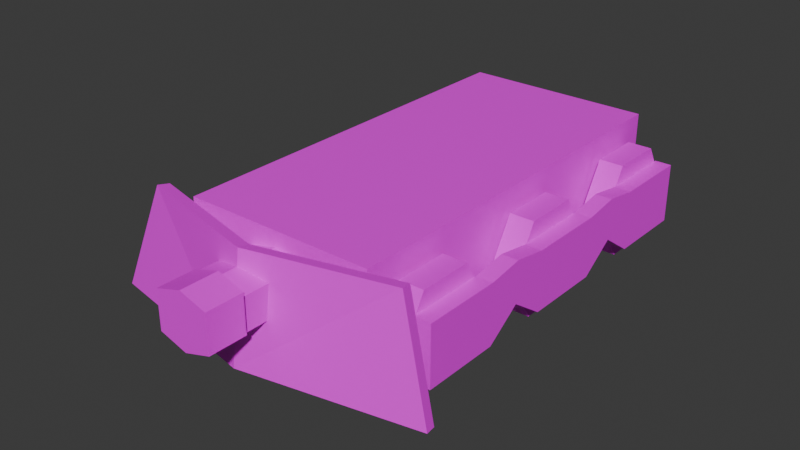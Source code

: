 # Source: diesel-locomotive-truck-front.blend  (saved by Blender 4.1.24; exported with 4.5.12 LTS)
import bpy
from mathutils import Matrix  # noqa: F401  (used for matrix-valued properties, if any)

bpy.ops.wm.read_factory_settings(use_empty=True)
scene = bpy.context.scene
scene.name = 'Scene'

# ---- collections
col_collection = bpy.data.collections.new('Collection'); scene.collection.children.link(col_collection)

# ---- images (referenced by path relative to the original .blend; pixels are not part of the script)
import os
ASSET_DIR = os.environ.get("B2B_ASSET_DIR", "")  # directory of the original .blend (textures are referenced by path, not embedded)
HERE = os.path.dirname(os.path.abspath(__file__))  # packed textures are extracted next to this script under _unpacked/

def load_image(name, relpath, width, height, colorspace="sRGB"):
    """Load a texture the original file referenced (path relative to the .blend, or extracted next to this script)."""
    p = next((c for c in (os.path.join(HERE, relpath), os.path.join(ASSET_DIR, relpath)) if relpath and os.path.exists(c)), "")
    if p:
        img = bpy.data.images.load(p, check_existing=True)
        img.name = name
    else:  # same state as the original file: an image datablock whose file is absent (Cycles renders it pink)
        img = bpy.data.images.new(name, width, height)
        img.source = "FILE"
        img.filepath = "//" + (relpath or name)
    img.colorspace_settings.name = colorspace
    return img
img_loco_truck_png = load_image('loco-truck.png', 'loco-truck.png', 1024, 1024, 'sRGB')

# ---- materials (node trees are filled in below, after node groups)
mat_loco_truck = bpy.data.materials.new('loco-truck')
mat_loco_truck.use_transparent_shadow = False

# ---- material node trees
mat_loco_truck.use_nodes = True; mat_loco_truck.node_tree.nodes.clear()
_N = mat_loco_truck.node_tree.nodes; _L = mat_loco_truck.node_tree.links
n0 = _N.new('ShaderNodeBsdfPrincipled'); n0.name = 'Principled BSDF'; n0.location = (10, 300)
n1 = _N.new('ShaderNodeOutputMaterial'); n1.name = 'Material Output'; n1.location = (300, 300)
n2 = _N.new('ShaderNodeTexImage'); n2.name = 'Image Texture'; n2.location = (-280, 260)
n2.image = img_loco_truck_png
n2.interpolation = 'Closest'
_L.new(n0.outputs[0], n1.inputs[0])
_L.new(n2.outputs[0], n0.inputs[0])
n1.is_active_output = True

# ---- world
world_world = bpy.data.worlds.new('World'); scene.world = world_world
world_world.use_nodes = True; world_world.node_tree.nodes.clear()
_N = world_world.node_tree.nodes; _L = world_world.node_tree.links
n0 = _N.new('ShaderNodeOutputWorld'); n0.name = 'World Output'; n0.location = (300, 300)
n1 = _N.new('ShaderNodeBackground'); n1.name = 'Background'; n1.location = (10, 300)
n1.inputs[0].default_value = (0.05088, 0.05088, 0.05088, 1.0)
_L.new(n1.outputs[0], n0.inputs[0])
n0.is_active_output = True
world_world.color = (0.05088, 0.05088, 0.05088)
world_world.use_sun_shadow = False
world_world.sun_shadow_jitter_overblur = 0.0

# ---- meshes
me_cube_033 = bpy.data.meshes.new('Cube.033')
me_cube_033.from_pydata([(0.5491, -0.2869, -0.3444), (0.5491, -0.1435, -0.09605), (0.5491, 0.1433, -0.09605), (0.5491, 0.2867, -0.3444), (0.5491, 0.1433, -0.5928), (0.5491, -0.1435, -0.5928), (0.6786, -0.2869, -0.3444), (0.6786, -0.1435, -0.09605), (0.6786, 0.1433, -0.09605), (0.6786, 0.2867, -0.3444), (0.6786, 0.1433, -0.5928), (0.6786, -0.1435, -0.5928), (0.5491, 0.4951, -0.3444), (0.5491, 0.6385, -0.09605), (0.5491, 0.9253, -0.09605), (0.5491, 1.069, -0.3444), (0.5491, 0.9253, -0.5928), (0.5491, 0.6385, -0.5928), (0.6786, 0.4951, -0.3444), (0.6786, 0.6385, -0.09605), (0.6786, 0.9253, -0.09605), (0.6786, 1.069, -0.3444), (0.6786, 0.9253, -0.5928), (0.6786, 0.6385, -0.5928), (0.5491, 0.04549, -0.2989), (0.5491, 0.04549, -0.39), (0.5491, -0.04567, -0.2989), (0.5491, -0.04567, -0.39), (0.0, -0.04567, -0.2989), (0.0, 0.04549, -0.2989), (0.0, 0.04549, -0.39), (0.0, -0.04567, -0.39), (0.5491, 0.8281, -0.2989), (0.5491, 0.8281, -0.39), (0.5491, 0.7369, -0.2989), (0.5491, 0.7369, -0.39), (0.0, 0.7369, -0.2989), (0.0, 0.8281, -0.2989), (0.0, 0.8281, -0.39), (0.0, 0.7369, -0.39), (0.0, -0.7371, -0.39), (0.0, -0.8282, -0.39), (0.0, -0.8282, -0.2989), (0.0, -0.7371, -0.2989), (0.5491, -0.7371, -0.39), (0.5491, -0.7371, -0.2989), (0.5491, -0.8282, -0.39), (0.5491, -0.8282, -0.2989), (0.6786, -0.6387, -0.5928), (0.6786, -0.9255, -0.5928), (0.6786, -1.069, -0.3444), (0.6786, -0.9255, -0.09605), (0.6786, -0.6387, -0.09605), (0.6786, -0.4953, -0.3444), (0.5491, -0.6387, -0.5928), (0.5491, -0.9255, -0.5928), (0.5491, -1.069, -0.3444), (0.5491, -0.9255, -0.09605), (0.5491, -0.6387, -0.09605), (0.5491, -0.4953, -0.3444), (0.1491, -1.396, -0.2786), (0.1491, -1.396, -0.1109), (0.1491, -1.065, -0.2786), (0.1491, -1.065, -0.1109), (0.145, -1.596, -0.2951), (0.145, -1.596, -0.09443), (0.145, -1.396, -0.2951), (0.145, -1.396, -0.09443), (0.0, -1.396, -0.3397), (0.0, -1.396, -0.04979), (0.0, -1.596, -0.3397), (0.0, -1.596, -0.04979), (0.0, -1.065, -0.07356), (0.0, -1.396, -0.07356), (0.0, -1.065, -0.316), (0.0, -1.396, -0.316), (0.6786, 0.2081, -0.1862), (0.6786, 0.2081, -0.5026), (0.6786, -0.2083, -0.1862), (0.6786, -0.2083, -0.5026), (0.6786, 0.9901, -0.1862), (0.6786, 0.9901, -0.5026), (0.6786, 0.5737, -0.1862), (0.6786, 0.5737, -0.5026), (0.6786, -0.5739, -0.1862), (0.6786, -0.5739, -0.5026), (0.6786, -0.9903, -0.1862), (0.6786, -0.9903, -0.5026), (0.767, -0.2083, -0.1862), (0.767, 0.2081, -0.1862), (0.767, 0.2081, -0.5026), (0.767, -0.2083, -0.5026), (0.767, 0.5737, -0.1862), (0.767, 0.9901, -0.1862), (0.767, 0.9901, -0.5026), (0.767, 0.5737, -0.5026), (0.767, -0.9903, -0.1862), (0.767, -0.5739, -0.1862), (0.767, -0.5739, -0.5026), (0.767, -0.9903, -0.5026), (0.6786, 0.3909, -0.1577), (0.767, 0.3909, -0.1577), (0.767, 0.3909, -0.3754), (0.6786, 0.3909, -0.3754), (0.6786, -0.3911, -0.1577), (0.767, -0.3911, -0.1577), (0.767, -0.3911, -0.3754), (0.6786, -0.3911, -0.3754), (0.513, 1.076, -0.4668), (0.513, 1.076, 0.004206), (0.513, -1.076, -0.4668), (0.513, -1.076, 0.004206), (0.0, -1.076, -0.4668), (0.0, -1.076, 0.004206), (0.0, 1.076, -0.4668), (0.0, 1.076, 0.004206), (0.8911, -1.12, -0.5497), (0.7074, -1.048, 0.0006058), (0.0, -1.295, -0.5497), (0.0, -1.223, 0.0006058), (0.9046, -1.181, -0.5394), (0.7209, -1.109, 0.01088), (0.0, -1.357, -0.5394), (0.0, -1.285, 0.01088)], [], [(1, 2, 3, 4, 5, 0), (7, 6, 11, 10, 9, 8), (2, 8, 9, 3), (0, 6, 7, 1), (5, 11, 6, 0), (3, 9, 10, 4), (1, 7, 8, 2), (4, 10, 11, 5), (13, 12, 17, 16, 15, 14), (19, 18, 23, 22, 21, 20), (14, 20, 21, 15), (12, 18, 19, 13), (17, 23, 18, 12), (15, 21, 22, 16), (13, 19, 20, 14), (16, 22, 23, 17), (25, 27, 31, 30), (26, 24, 29, 28), (27, 26, 28, 31), (24, 25, 30, 29), (33, 35, 39, 38), (34, 32, 37, 36), (35, 34, 36, 39), (32, 33, 38, 37), (55, 54, 48, 49), (56, 55, 49, 50), (45, 43, 42, 47), (47, 42, 41, 46), (58, 57, 51, 52), (57, 56, 50, 51), (46, 41, 40, 44), (54, 59, 53, 48), (44, 40, 43, 45), (58, 59, 54, 55, 56, 57), (52, 51, 50, 49, 48, 53), (59, 58, 52, 53), (67, 69, 71, 65), (62, 63, 61, 60), (74, 62, 60, 75), (68, 69, 67, 66), (66, 67, 65, 64), (68, 66, 64, 70), (64, 65, 71, 70), (63, 72, 73, 61), (76, 78, 79, 77), (102, 103, 77, 90), (84, 86, 87, 85), (89, 90, 91, 88), (80, 82, 83, 81), (97, 98, 99, 96), (78, 76, 89, 88), (93, 94, 95, 92), (82, 80, 93, 92), (87, 86, 96, 99), (101, 102, 90, 89), (86, 84, 97, 96), (100, 101, 89, 76), (77, 79, 91, 90), (106, 105, 88, 91), (81, 83, 95, 94), (107, 106, 91, 79), (85, 87, 99, 98), (83, 82, 100, 103), (104, 107, 79, 78), (105, 104, 78, 88), (103, 100, 76, 77), (80, 81, 94, 93), (82, 92, 101, 100), (92, 95, 102, 101), (95, 83, 103, 102), (97, 84, 104, 105), (84, 85, 107, 104), (85, 98, 106, 107), (98, 97, 105, 106), (112, 110, 111, 113), (110, 108, 109, 111), (112, 114, 108, 110), (111, 109, 115, 113), (108, 114, 115, 109), (118, 119, 117, 116), (122, 120, 121, 123), (117, 121, 120, 116), (116, 120, 122, 118), (119, 123, 121, 117)])
_uv = me_cube_033.uv_layers.new(name='UVMap')
_uv.uv.foreach_set('vector', [0.8239, 0.4669, 0.9567, 0.3902, 0.9567, 0.2369, 0.8239, 0.1602, 0.6911, 0.2369, 0.6911, 0.3902, 0.6911, 0.3902, 0.8239, 0.4669, 0.9567, 0.3902, 0.9567, 0.2369, 0.8239, 0.1602, 0.6911, 0.2369, 0.1891, 0.04005, 0.1891, 0.1093, 0.3424, 0.1093, 0.3424, 0.04005, 0.8024, 0.04005, 0.8024, 0.1093, 0.9557, 0.1093, 0.9557, 0.04005, 0.6491, 0.04005, 0.6491, 0.1093, 0.8024, 0.1093, 0.8024, 0.04005, 0.3424, 0.04005, 0.3424, 0.1093, 0.4958, 0.1093, 0.4958, 0.04005, 0.0358, 0.04005, 0.0358, 0.1093, 0.1891, 0.1093, 0.1891, 0.04005, 0.4958, 0.04005, 0.4958, 0.1093, 0.6491, 0.1093, 0.6491, 0.04005, 0.9567, 0.3902, 0.8239, 0.4669, 0.6911, 0.3902, 0.6911, 0.2369, 0.8239, 0.1602, 0.9567, 0.2369, 0.8239, 0.1602, 0.6911, 0.2369, 0.6911, 0.3902, 0.8239, 0.4669, 0.9567, 0.3902, 0.9567, 0.2369, 0.1891, 0.04005, 0.1891, 0.1093, 0.3424, 0.1093, 0.3424, 0.04005, 0.8024, 0.04005, 0.8024, 0.1093, 0.9557, 0.1093, 0.9557, 0.04005, 0.6491, 0.04005, 0.6491, 0.1093, 0.8024, 0.1093, 0.8024, 0.04005, 0.3424, 0.04005, 0.3424, 0.1093, 0.4958, 0.1093, 0.4958, 0.04005, 0.0358, 0.04005, 0.0358, 0.1093, 0.1891, 0.1093, 0.1891, 0.04005, 0.4958, 0.04005, 0.4958, 0.1093, 0.6491, 0.1093, 0.6491, 0.04005, 0.108, 0.2256, 0.1337, 0.2256, 0.1337, 0.3804, 0.108, 0.3804, 0.05656, 0.2256, 0.08226, 0.2256, 0.08226, 0.3804, 0.05656, 0.3804, 0.1337, 0.2256, 0.1594, 0.2256, 0.1594, 0.3804, 0.1337, 0.3804, 0.08226, 0.2256, 0.108, 0.2256, 0.108, 0.3804, 0.08226, 0.3804, 0.05656, 0.2256, 0.08226, 0.2256, 0.08226, 0.3804, 0.05656, 0.3804, 0.108, 0.2256, 0.1337, 0.2256, 0.1337, 0.3804, 0.108, 0.3804, 0.08226, 0.2256, 0.108, 0.2256, 0.108, 0.3804, 0.08226, 0.3804, 0.1337, 0.2256, 0.1594, 0.2256, 0.1594, 0.3804, 0.1337, 0.3804, 0.3424, 0.04005, 0.4958, 0.04005, 0.4958, 0.1093, 0.3424, 0.1093, 0.1891, 0.04005, 0.3424, 0.04005, 0.3424, 0.1093, 0.1891, 0.1093, 0.08226, 0.2256, 0.08226, 0.3804, 0.108, 0.3804, 0.108, 0.2256, 0.108, 0.2256, 0.108, 0.3804, 0.1337, 0.3804, 0.1337, 0.2256, 0.8024, 0.04005, 0.9557, 0.04005, 0.9557, 0.1093, 0.8024, 0.1093, 0.0358, 0.04005, 0.1891, 0.04005, 0.1891, 0.1093, 0.0358, 0.1093, 0.1337, 0.2256, 0.1337, 0.3804, 0.1594, 0.3804, 0.1594, 0.2256, 0.4958, 0.04005, 0.6491, 0.04005, 0.6491, 0.1093, 0.4958, 0.1093, 0.05656, 0.2256, 0.05656, 0.3804, 0.08226, 0.3804, 0.08226, 0.2256, 0.6911, 0.2369, 0.8239, 0.1602, 0.9567, 0.2369, 0.9567, 0.3902, 0.8239, 0.4669, 0.6911, 0.3902, 0.9567, 0.3902, 0.8239, 0.4669, 0.6911, 0.3902, 0.6911, 0.2369, 0.8239, 0.1602, 0.9567, 0.2369, 0.6491, 0.04005, 0.8024, 0.04005, 0.8024, 0.1093, 0.6491, 0.1093, 0.4727, 0.3399, 0.4727, 0.3798, 0.4177, 0.3798, 0.4177, 0.3399, 0.2825, 0.271, 0.2825, 0.3377, 0.219, 0.3377, 0.219, 0.271, 0.2825, 0.23, 0.2825, 0.271, 0.219, 0.271, 0.219, 0.23, 0.5126, 0.2601, 0.5126, 0.3399, 0.4727, 0.3399, 0.4727, 0.2601, 0.4727, 0.2601, 0.4727, 0.3399, 0.4177, 0.3399, 0.4177, 0.2601, 0.4727, 0.2202, 0.4727, 0.2601, 0.4177, 0.2601, 0.4177, 0.2202, 0.4177, 0.2601, 0.4177, 0.3399, 0.3778, 0.3399, 0.3778, 0.2601, 0.2825, 0.3377, 0.2825, 0.3787, 0.219, 0.3787, 0.219, 0.3377, 0.5835, 0.9127, 0.4006, 0.9127, 0.4006, 0.7738, 0.5835, 0.7738, 0.6505, 0.8296, 0.6532, 0.7879, 0.5782, 0.7399, 0.5703, 0.7738, 0.2401, 0.9127, 0.05731, 0.9127, 0.05731, 0.7738, 0.2401, 0.7738, 0.5703, 0.9127, 0.5703, 0.7738, 0.3875, 0.7738, 0.3875, 0.9127, 0.9268, 0.9127, 0.744, 0.9127, 0.744, 0.7738, 0.9268, 0.7738, 0.2269, 0.9127, 0.2269, 0.7738, 0.04411, 0.7738, 0.04411, 0.9127, 0.3896, 0.9522, 0.5681, 0.952, 0.5703, 0.9127, 0.3875, 0.9127, 0.9136, 0.9127, 0.9136, 0.7738, 0.7308, 0.7738, 0.7308, 0.9127, 0.7332, 0.9524, 0.914, 0.9503, 0.9136, 0.9127, 0.7308, 0.9127, 0.005333, 0.7738, 0.005333, 0.9127, 0.04411, 0.9127, 0.04411, 0.7738, 0.6505, 0.9252, 0.6505, 0.8296, 0.5703, 0.7738, 0.5703, 0.9127, 0.04375, 0.951, 0.2245, 0.9527, 0.2269, 0.9127, 0.04411, 0.9127, 0.6507, 0.9621, 0.6505, 0.9252, 0.5703, 0.9127, 0.5681, 0.952, 0.5782, 0.7399, 0.3806, 0.7394, 0.3875, 0.7738, 0.5703, 0.7738, 0.3072, 0.8296, 0.3072, 0.9252, 0.3875, 0.9127, 0.3875, 0.7738, 0.9118, 0.7338, 0.7234, 0.7424, 0.7308, 0.7738, 0.9136, 0.7738, 0.3093, 0.7878, 0.3072, 0.8296, 0.3875, 0.7738, 0.3806, 0.7394, 0.2359, 0.7409, 0.04593, 0.73, 0.04411, 0.7738, 0.2269, 0.7738, 0.744, 0.7738, 0.744, 0.9127, 0.6637, 0.9252, 0.6637, 0.8296, 0.3204, 0.9252, 0.3204, 0.8296, 0.4006, 0.7738, 0.4006, 0.9127, 0.3072, 0.9252, 0.3075, 0.9622, 0.3896, 0.9522, 0.3875, 0.9127, 0.6637, 0.8296, 0.6637, 0.9252, 0.5835, 0.9127, 0.5835, 0.7738, 0.9524, 0.9127, 0.9524, 0.7738, 0.9136, 0.7738, 0.9136, 0.9127, 0.7332, 0.9524, 0.7308, 0.9127, 0.6505, 0.9252, 0.6507, 0.9621, 0.7308, 0.9127, 0.7308, 0.7738, 0.6505, 0.8296, 0.6505, 0.9252, 0.7308, 0.7738, 0.7234, 0.7424, 0.6532, 0.7879, 0.6505, 0.8296, 0.2269, 0.9127, 0.2245, 0.9527, 0.3075, 0.9622, 0.3072, 0.9252, 0.2401, 0.9127, 0.2401, 0.7738, 0.3204, 0.8296, 0.3204, 0.9252, 0.2359, 0.7409, 0.2269, 0.7738, 0.3072, 0.8296, 0.3093, 0.7878, 0.2269, 0.7738, 0.2269, 0.9127, 0.3072, 0.9252, 0.3072, 0.8296, 0.4565, 0.5528, 0.3859, 0.5528, 0.3859, 0.6176, 0.4565, 0.6176, 0.3859, 0.5528, 0.08989, 0.5528, 0.08989, 0.6176, 0.3859, 0.6176, 0.3859, 0.4822, 0.08989, 0.4822, 0.08989, 0.5528, 0.3859, 0.5528, 0.3859, 0.6176, 0.08989, 0.6176, 0.08989, 0.6881, 0.3859, 0.6881, 0.08989, 0.5528, 0.01933, 0.5528, 0.01933, 0.6176, 0.08989, 0.6176, 0.5211, 0.531, 0.5247, 0.6836, 0.7252, 0.6851, 0.771, 0.531, 0.5213, 0.531, 0.7748, 0.5312, 0.7288, 0.6853, 0.5247, 0.6836, 0.7454, 0.6908, 0.7288, 0.6853, 0.7748, 0.5312, 0.7914, 0.5368, 0.7744, 0.5137, 0.7748, 0.5312, 0.5213, 0.531, 0.5245, 0.5142, 0.5286, 0.7002, 0.5247, 0.6836, 0.7288, 0.6853, 0.7291, 0.7028])
me_cube_033.materials.append(mat_loco_truck)
me_cube_033.update()

# ---- objects
ob_loco_front_truck = bpy.data.objects.new('loco-front-truck', me_cube_033)

# ---- transforms, parenting, visibility, modifiers, constraints
ob_loco_front_truck.location = (0.0, 0.0001591, 0.5911)
_m = ob_loco_front_truck.modifiers.new('Mirror', 'MIRROR')
_m.use_clip = True

# ---- collection membership
col_collection.objects.link(ob_loco_front_truck)

# ---- scene / render settings (as saved in the file)
scene.frame_start = 1; scene.frame_end = 250; scene.frame_set(2)
scene.render.engine = 'BLENDER_EEVEE_NEXT'
scene.cycles.sampling_pattern = 'TABULATED_SOBOL'
scene.eevee.ray_tracing_options.trace_max_roughness = 0.0
bpy.context.view_layer.update()

# ---- added for rendering (the .blend has no active camera and no usable light): camera, sun
cam_auto = bpy.data.cameras.new('AutoCamera')
cam_auto.lens = 50.0
cam_auto.sensor_width = 36.0
cam_auto.clip_end = 1000.0
ob_auto_camera = bpy.data.objects.new('AutoCamera', cam_auto)
scene.collection.objects.link(ob_auto_camera)
ob_auto_camera.location = (3.03722, -3.9043, 2.72986)
ob_auto_camera.rotation_euler = (1.09748, -7.21219e-08, 0.694738)
scene.camera = ob_auto_camera
light_auto_sun = bpy.data.lights.new('AutoSun', 'SUN')
light_auto_sun.energy = 3.0
light_auto_sun.angle = 0.0523599
ob_auto_sun = bpy.data.objects.new('AutoSun', light_auto_sun)
scene.collection.objects.link(ob_auto_sun)
ob_auto_sun.rotation_euler = (0.872665, 0.174533, 0.523599)
bpy.context.view_layer.update()
